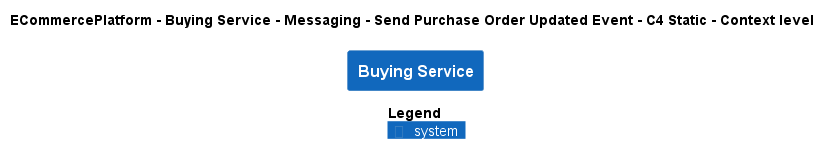

The diagram above was rendered by PlantUML. Its source (embedded in the PNG):
@startuml
!pragma layout smetana
!include ..\..\..\..\..\..\..\.c4s\C4_Context.puml

AddElementTag("c4interflow:lifecycle:new", $bgColor=green, $fontColor=#ffffff, $borderColor=green, $shadowing="False")
AddElementTag("c4interflow:lifecycle:changed", $bgColor=orange, $fontColor=#ffffff, $borderColor=orange, $shadowing="False")
AddElementTag("c4interflow:lifecycle:removed", $bgColor=red, $fontColor=#ffffff, $borderColor=red, $shadowing="False")

AddRelTag("c4interflow:lifecycle:new", $textColor=green, $lineColor=green)
AddRelTag("c4interflow:lifecycle:changed", $textColor=orange, $lineColor=orange)
AddRelTag("c4interflow:lifecycle:removed", $textColor=red, $lineColor=red)

SHOW_PERSON_PORTRAIT()
LAYOUT_TOP_DOWN()

skinparam linetype polyline

title ECommercePlatform - Buying Service - Messaging - Send Purchase Order Updated Event - C4 Static - Context level

System(ECommercePlatform.SoftwareSystems.BuyingService, "Buying Service", "")



SHOW_LEGEND()
@enduml